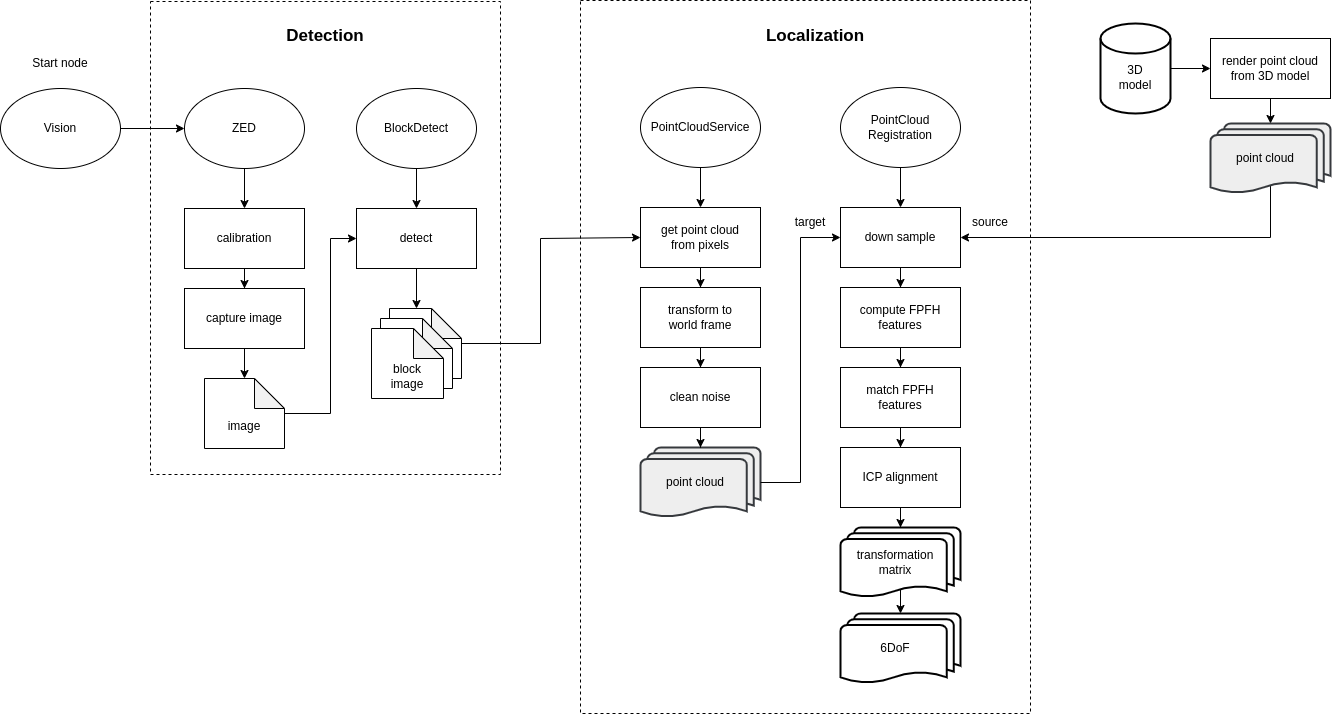

The diagram above was exported from draw.io. Its source (the exported page's mxGraphModel, read from the mxfile embedded in the PNG):
<mxGraphModel dx="1434" dy="775" grid="1" gridSize="10" guides="1" tooltips="1" connect="1" arrows="1" fold="1" page="1" pageScale="1" pageWidth="1654" pageHeight="1169" math="0" shadow="0">
  <root>
    <mxCell id="0" />
    <mxCell id="1" parent="0" />
    <mxCell id="DsfsQtV8DDLpmA5Cpi0f-85" value="" style="rounded=0;whiteSpace=wrap;html=1;dashed=1;" parent="1" vertex="1">
      <mxGeometry x="742" y="228" width="450" height="713" as="geometry" />
    </mxCell>
    <mxCell id="DsfsQtV8DDLpmA5Cpi0f-82" value="" style="rounded=0;whiteSpace=wrap;html=1;dashed=1;" parent="1" vertex="1">
      <mxGeometry x="312" y="229" width="350" height="473" as="geometry" />
    </mxCell>
    <mxCell id="DsfsQtV8DDLpmA5Cpi0f-12" value="detect" style="rounded=0;whiteSpace=wrap;html=1;" parent="1" vertex="1">
      <mxGeometry x="518" y="436" width="120" height="60" as="geometry" />
    </mxCell>
    <mxCell id="DsfsQtV8DDLpmA5Cpi0f-75" style="edgeStyle=orthogonalEdgeStyle;rounded=0;orthogonalLoop=1;jettySize=auto;html=1;entryX=0.5;entryY=0;entryDx=0;entryDy=0;" parent="1" source="DsfsQtV8DDLpmA5Cpi0f-20" target="DsfsQtV8DDLpmA5Cpi0f-74" edge="1">
      <mxGeometry relative="1" as="geometry" />
    </mxCell>
    <mxCell id="DsfsQtV8DDLpmA5Cpi0f-20" value="ZED" style="ellipse;whiteSpace=wrap;html=1;" parent="1" vertex="1">
      <mxGeometry x="346" y="316" width="120" height="80" as="geometry" />
    </mxCell>
    <mxCell id="DsfsQtV8DDLpmA5Cpi0f-24" style="edgeStyle=orthogonalEdgeStyle;rounded=0;orthogonalLoop=1;jettySize=auto;html=1;entryX=0.5;entryY=0;entryDx=0;entryDy=0;" parent="1" source="DsfsQtV8DDLpmA5Cpi0f-23" target="DsfsQtV8DDLpmA5Cpi0f-12" edge="1">
      <mxGeometry relative="1" as="geometry" />
    </mxCell>
    <mxCell id="DsfsQtV8DDLpmA5Cpi0f-23" value="BlockDetect" style="ellipse;whiteSpace=wrap;html=1;" parent="1" vertex="1">
      <mxGeometry x="518" y="316" width="120" height="80" as="geometry" />
    </mxCell>
    <mxCell id="DsfsQtV8DDLpmA5Cpi0f-25" value="PointCloudService" style="ellipse;whiteSpace=wrap;html=1;" parent="1" vertex="1">
      <mxGeometry x="802" y="315" width="120" height="80" as="geometry" />
    </mxCell>
    <mxCell id="DsfsQtV8DDLpmA5Cpi0f-79" style="edgeStyle=orthogonalEdgeStyle;rounded=0;orthogonalLoop=1;jettySize=auto;html=1;entryX=0;entryY=0.5;entryDx=0;entryDy=0;" parent="1" source="DsfsQtV8DDLpmA5Cpi0f-28" target="DsfsQtV8DDLpmA5Cpi0f-12" edge="1">
      <mxGeometry relative="1" as="geometry">
        <Array as="points">
          <mxPoint x="492" y="641" />
          <mxPoint x="492" y="466" />
        </Array>
      </mxGeometry>
    </mxCell>
    <mxCell id="DsfsQtV8DDLpmA5Cpi0f-28" value="image" style="shape=note;whiteSpace=wrap;html=1;backgroundOutline=1;darkOpacity=0.05;verticalAlign=bottom;labelPosition=center;verticalLabelPosition=middle;align=center;spacingBottom=13;" parent="1" vertex="1">
      <mxGeometry x="366" y="606" width="80" height="70" as="geometry" />
    </mxCell>
    <mxCell id="DsfsQtV8DDLpmA5Cpi0f-33" value="" style="group" parent="1" vertex="1" connectable="0">
      <mxGeometry x="533" y="536" width="90" height="90" as="geometry" />
    </mxCell>
    <mxCell id="DsfsQtV8DDLpmA5Cpi0f-27" value="block&lt;br&gt;image" style="shape=note;whiteSpace=wrap;html=1;backgroundOutline=1;darkOpacity=0.05;verticalAlign=bottom;labelPosition=center;verticalLabelPosition=middle;align=center;spacingBottom=5;" parent="DsfsQtV8DDLpmA5Cpi0f-33" vertex="1">
      <mxGeometry x="18" width="72" height="70" as="geometry" />
    </mxCell>
    <mxCell id="DsfsQtV8DDLpmA5Cpi0f-31" value="block&lt;br&gt;image" style="shape=note;whiteSpace=wrap;html=1;backgroundOutline=1;darkOpacity=0.05;verticalAlign=bottom;labelPosition=center;verticalLabelPosition=middle;align=center;spacingBottom=5;" parent="DsfsQtV8DDLpmA5Cpi0f-33" vertex="1">
      <mxGeometry x="9" y="10" width="72" height="70" as="geometry" />
    </mxCell>
    <mxCell id="DsfsQtV8DDLpmA5Cpi0f-32" value="block&lt;br&gt;image" style="shape=note;whiteSpace=wrap;html=1;backgroundOutline=1;darkOpacity=0.05;verticalAlign=bottom;labelPosition=center;verticalLabelPosition=middle;align=center;spacingBottom=5;" parent="DsfsQtV8DDLpmA5Cpi0f-33" vertex="1">
      <mxGeometry y="20" width="72" height="70" as="geometry" />
    </mxCell>
    <mxCell id="DsfsQtV8DDLpmA5Cpi0f-38" style="edgeStyle=orthogonalEdgeStyle;rounded=0;orthogonalLoop=1;jettySize=auto;html=1;entryX=0.375;entryY=0;entryDx=0;entryDy=0;entryPerimeter=0;" parent="1" source="DsfsQtV8DDLpmA5Cpi0f-12" target="DsfsQtV8DDLpmA5Cpi0f-27" edge="1">
      <mxGeometry relative="1" as="geometry" />
    </mxCell>
    <mxCell id="DsfsQtV8DDLpmA5Cpi0f-39" value="get point cloud&lt;br&gt;from pixels" style="rounded=0;whiteSpace=wrap;html=1;" parent="1" vertex="1">
      <mxGeometry x="802" y="435" width="120" height="60" as="geometry" />
    </mxCell>
    <mxCell id="DsfsQtV8DDLpmA5Cpi0f-41" style="edgeStyle=orthogonalEdgeStyle;rounded=0;orthogonalLoop=1;jettySize=auto;html=1;entryX=0.5;entryY=0;entryDx=0;entryDy=0;" parent="1" source="DsfsQtV8DDLpmA5Cpi0f-25" target="DsfsQtV8DDLpmA5Cpi0f-39" edge="1">
      <mxGeometry relative="1" as="geometry" />
    </mxCell>
    <mxCell id="DsfsQtV8DDLpmA5Cpi0f-40" style="edgeStyle=orthogonalEdgeStyle;rounded=0;orthogonalLoop=1;jettySize=auto;html=1;entryX=0;entryY=0.5;entryDx=0;entryDy=0;" parent="1" source="DsfsQtV8DDLpmA5Cpi0f-27" target="DsfsQtV8DDLpmA5Cpi0f-39" edge="1">
      <mxGeometry relative="1" as="geometry">
        <Array as="points">
          <mxPoint x="702" y="571" />
          <mxPoint x="702" y="466" />
          <mxPoint x="802" y="466" />
        </Array>
      </mxGeometry>
    </mxCell>
    <mxCell id="DsfsQtV8DDLpmA5Cpi0f-42" value="point cloud" style="strokeWidth=2;html=1;shape=mxgraph.flowchart.multi-document;whiteSpace=wrap;spacingRight=10;fillColor=#eeeeee;strokeColor=#36393d;" parent="1" vertex="1">
      <mxGeometry x="802" y="675" width="120" height="70" as="geometry" />
    </mxCell>
    <mxCell id="DsfsQtV8DDLpmA5Cpi0f-44" value="transform to&lt;br&gt;world frame" style="rounded=0;whiteSpace=wrap;html=1;" parent="1" vertex="1">
      <mxGeometry x="802" y="515" width="120" height="60" as="geometry" />
    </mxCell>
    <mxCell id="DsfsQtV8DDLpmA5Cpi0f-46" style="edgeStyle=orthogonalEdgeStyle;rounded=0;orthogonalLoop=1;jettySize=auto;html=1;entryX=0.5;entryY=0;entryDx=0;entryDy=0;" parent="1" source="DsfsQtV8DDLpmA5Cpi0f-39" target="DsfsQtV8DDLpmA5Cpi0f-44" edge="1">
      <mxGeometry relative="1" as="geometry" />
    </mxCell>
    <mxCell id="DsfsQtV8DDLpmA5Cpi0f-48" style="edgeStyle=orthogonalEdgeStyle;rounded=0;orthogonalLoop=1;jettySize=auto;html=1;entryX=0.5;entryY=0;entryDx=0;entryDy=0;entryPerimeter=0;" parent="1" source="DsfsQtV8DDLpmA5Cpi0f-45" target="DsfsQtV8DDLpmA5Cpi0f-42" edge="1">
      <mxGeometry relative="1" as="geometry" />
    </mxCell>
    <mxCell id="DsfsQtV8DDLpmA5Cpi0f-45" value="clean noise" style="rounded=0;whiteSpace=wrap;html=1;" parent="1" vertex="1">
      <mxGeometry x="802" y="595" width="120" height="60" as="geometry" />
    </mxCell>
    <mxCell id="DsfsQtV8DDLpmA5Cpi0f-47" style="edgeStyle=orthogonalEdgeStyle;rounded=0;orthogonalLoop=1;jettySize=auto;html=1;entryX=0.5;entryY=0;entryDx=0;entryDy=0;" parent="1" source="DsfsQtV8DDLpmA5Cpi0f-44" target="DsfsQtV8DDLpmA5Cpi0f-45" edge="1">
      <mxGeometry relative="1" as="geometry" />
    </mxCell>
    <mxCell id="DsfsQtV8DDLpmA5Cpi0f-49" value="PointCloud&lt;br&gt;Registration" style="ellipse;whiteSpace=wrap;html=1;fontSize=12;" parent="1" vertex="1">
      <mxGeometry x="1002" y="315" width="120" height="80" as="geometry" />
    </mxCell>
    <mxCell id="DsfsQtV8DDLpmA5Cpi0f-50" value="down sample" style="rounded=0;whiteSpace=wrap;html=1;" parent="1" vertex="1">
      <mxGeometry x="1002" y="435" width="120" height="60" as="geometry" />
    </mxCell>
    <mxCell id="DsfsQtV8DDLpmA5Cpi0f-51" style="edgeStyle=orthogonalEdgeStyle;rounded=0;orthogonalLoop=1;jettySize=auto;html=1;entryX=0;entryY=0.5;entryDx=0;entryDy=0;" parent="1" source="DsfsQtV8DDLpmA5Cpi0f-42" target="DsfsQtV8DDLpmA5Cpi0f-50" edge="1">
      <mxGeometry relative="1" as="geometry" />
    </mxCell>
    <mxCell id="DsfsQtV8DDLpmA5Cpi0f-52" style="edgeStyle=orthogonalEdgeStyle;rounded=0;orthogonalLoop=1;jettySize=auto;html=1;entryX=0.5;entryY=0;entryDx=0;entryDy=0;" parent="1" source="DsfsQtV8DDLpmA5Cpi0f-49" target="DsfsQtV8DDLpmA5Cpi0f-50" edge="1">
      <mxGeometry relative="1" as="geometry" />
    </mxCell>
    <mxCell id="DsfsQtV8DDLpmA5Cpi0f-53" value="compute FPFH features" style="rounded=0;whiteSpace=wrap;html=1;" parent="1" vertex="1">
      <mxGeometry x="1002" y="515" width="120" height="60" as="geometry" />
    </mxCell>
    <mxCell id="DsfsQtV8DDLpmA5Cpi0f-54" style="edgeStyle=orthogonalEdgeStyle;rounded=0;orthogonalLoop=1;jettySize=auto;html=1;entryX=0.5;entryY=0;entryDx=0;entryDy=0;" parent="1" source="DsfsQtV8DDLpmA5Cpi0f-50" target="DsfsQtV8DDLpmA5Cpi0f-53" edge="1">
      <mxGeometry relative="1" as="geometry" />
    </mxCell>
    <mxCell id="DsfsQtV8DDLpmA5Cpi0f-55" value="3D&lt;br&gt;model" style="strokeWidth=2;html=1;shape=mxgraph.flowchart.database;whiteSpace=wrap;spacingTop=17;" parent="1" vertex="1">
      <mxGeometry x="1262" y="251" width="70" height="90" as="geometry" />
    </mxCell>
    <mxCell id="DsfsQtV8DDLpmA5Cpi0f-56" value="render point cloud&lt;br&gt;from 3D model" style="rounded=0;whiteSpace=wrap;html=1;" parent="1" vertex="1">
      <mxGeometry x="1372" y="266" width="120" height="60" as="geometry" />
    </mxCell>
    <mxCell id="DsfsQtV8DDLpmA5Cpi0f-57" style="edgeStyle=orthogonalEdgeStyle;rounded=0;orthogonalLoop=1;jettySize=auto;html=1;entryX=0;entryY=0.5;entryDx=0;entryDy=0;" parent="1" source="DsfsQtV8DDLpmA5Cpi0f-55" target="DsfsQtV8DDLpmA5Cpi0f-56" edge="1">
      <mxGeometry relative="1" as="geometry" />
    </mxCell>
    <mxCell id="DsfsQtV8DDLpmA5Cpi0f-60" style="edgeStyle=orthogonalEdgeStyle;rounded=0;orthogonalLoop=1;jettySize=auto;html=1;entryX=1;entryY=0.5;entryDx=0;entryDy=0;exitX=0.5;exitY=0.88;exitDx=0;exitDy=0;exitPerimeter=0;" parent="1" source="DsfsQtV8DDLpmA5Cpi0f-58" target="DsfsQtV8DDLpmA5Cpi0f-50" edge="1">
      <mxGeometry relative="1" as="geometry">
        <Array as="points">
          <mxPoint x="1432" y="465" />
        </Array>
      </mxGeometry>
    </mxCell>
    <mxCell id="DsfsQtV8DDLpmA5Cpi0f-58" value="point cloud" style="strokeWidth=2;html=1;shape=mxgraph.flowchart.multi-document;whiteSpace=wrap;spacingRight=10;fillColor=#eeeeee;strokeColor=#36393d;" parent="1" vertex="1">
      <mxGeometry x="1372" y="351" width="120" height="70" as="geometry" />
    </mxCell>
    <mxCell id="DsfsQtV8DDLpmA5Cpi0f-59" style="edgeStyle=orthogonalEdgeStyle;rounded=0;orthogonalLoop=1;jettySize=auto;html=1;entryX=0.5;entryY=0;entryDx=0;entryDy=0;entryPerimeter=0;" parent="1" source="DsfsQtV8DDLpmA5Cpi0f-56" target="DsfsQtV8DDLpmA5Cpi0f-58" edge="1">
      <mxGeometry relative="1" as="geometry" />
    </mxCell>
    <mxCell id="DsfsQtV8DDLpmA5Cpi0f-61" value="match FPFH&lt;br&gt;features" style="rounded=0;whiteSpace=wrap;html=1;" parent="1" vertex="1">
      <mxGeometry x="1002" y="595" width="120" height="60" as="geometry" />
    </mxCell>
    <mxCell id="DsfsQtV8DDLpmA5Cpi0f-62" style="edgeStyle=orthogonalEdgeStyle;rounded=0;orthogonalLoop=1;jettySize=auto;html=1;entryX=0.5;entryY=0;entryDx=0;entryDy=0;" parent="1" source="DsfsQtV8DDLpmA5Cpi0f-53" target="DsfsQtV8DDLpmA5Cpi0f-61" edge="1">
      <mxGeometry relative="1" as="geometry" />
    </mxCell>
    <mxCell id="DsfsQtV8DDLpmA5Cpi0f-63" value="target" style="text;html=1;strokeColor=none;fillColor=none;align=center;verticalAlign=middle;whiteSpace=wrap;rounded=0;" parent="1" vertex="1">
      <mxGeometry x="942" y="435" width="60" height="30" as="geometry" />
    </mxCell>
    <mxCell id="DsfsQtV8DDLpmA5Cpi0f-64" value="source" style="text;html=1;strokeColor=none;fillColor=none;align=center;verticalAlign=middle;whiteSpace=wrap;rounded=0;" parent="1" vertex="1">
      <mxGeometry x="1122" y="435" width="60" height="30" as="geometry" />
    </mxCell>
    <mxCell id="DsfsQtV8DDLpmA5Cpi0f-65" value="ICP alignment" style="rounded=0;whiteSpace=wrap;html=1;" parent="1" vertex="1">
      <mxGeometry x="1002" y="675" width="120" height="60" as="geometry" />
    </mxCell>
    <mxCell id="DsfsQtV8DDLpmA5Cpi0f-66" style="edgeStyle=orthogonalEdgeStyle;rounded=0;orthogonalLoop=1;jettySize=auto;html=1;entryX=0.5;entryY=0;entryDx=0;entryDy=0;" parent="1" source="DsfsQtV8DDLpmA5Cpi0f-61" target="DsfsQtV8DDLpmA5Cpi0f-65" edge="1">
      <mxGeometry relative="1" as="geometry" />
    </mxCell>
    <mxCell id="DsfsQtV8DDLpmA5Cpi0f-81" style="edgeStyle=orthogonalEdgeStyle;rounded=0;orthogonalLoop=1;jettySize=auto;html=1;exitX=0.5;exitY=0.88;exitDx=0;exitDy=0;exitPerimeter=0;entryX=0.5;entryY=0;entryDx=0;entryDy=0;entryPerimeter=0;" parent="1" source="DsfsQtV8DDLpmA5Cpi0f-67" target="DsfsQtV8DDLpmA5Cpi0f-69" edge="1">
      <mxGeometry relative="1" as="geometry" />
    </mxCell>
    <mxCell id="DsfsQtV8DDLpmA5Cpi0f-67" value="transformation&lt;br&gt;matrix" style="strokeWidth=2;html=1;shape=mxgraph.flowchart.multi-document;whiteSpace=wrap;spacingRight=10;" parent="1" vertex="1">
      <mxGeometry x="1002" y="755" width="120" height="70" as="geometry" />
    </mxCell>
    <mxCell id="DsfsQtV8DDLpmA5Cpi0f-68" style="edgeStyle=orthogonalEdgeStyle;rounded=0;orthogonalLoop=1;jettySize=auto;html=1;entryX=0.5;entryY=0;entryDx=0;entryDy=0;entryPerimeter=0;" parent="1" source="DsfsQtV8DDLpmA5Cpi0f-65" target="DsfsQtV8DDLpmA5Cpi0f-67" edge="1">
      <mxGeometry relative="1" as="geometry" />
    </mxCell>
    <mxCell id="DsfsQtV8DDLpmA5Cpi0f-69" value="6DoF" style="strokeWidth=2;html=1;shape=mxgraph.flowchart.multi-document;whiteSpace=wrap;spacingRight=10;" parent="1" vertex="1">
      <mxGeometry x="1002" y="841" width="120" height="70" as="geometry" />
    </mxCell>
    <mxCell id="DsfsQtV8DDLpmA5Cpi0f-71" value="" style="group" parent="1" vertex="1" connectable="0">
      <mxGeometry x="162" y="276" width="120" height="120" as="geometry" />
    </mxCell>
    <mxCell id="DsfsQtV8DDLpmA5Cpi0f-2" value="Start node" style="text;html=1;strokeColor=none;fillColor=none;align=center;verticalAlign=middle;whiteSpace=wrap;rounded=0;" parent="DsfsQtV8DDLpmA5Cpi0f-71" vertex="1">
      <mxGeometry x="30" width="60" height="30" as="geometry" />
    </mxCell>
    <mxCell id="DsfsQtV8DDLpmA5Cpi0f-19" value="Vision" style="ellipse;whiteSpace=wrap;html=1;" parent="DsfsQtV8DDLpmA5Cpi0f-71" vertex="1">
      <mxGeometry y="40" width="120" height="80" as="geometry" />
    </mxCell>
    <mxCell id="DsfsQtV8DDLpmA5Cpi0f-22" style="edgeStyle=orthogonalEdgeStyle;rounded=0;orthogonalLoop=1;jettySize=auto;html=1;entryX=0;entryY=0.5;entryDx=0;entryDy=0;" parent="1" source="DsfsQtV8DDLpmA5Cpi0f-19" target="DsfsQtV8DDLpmA5Cpi0f-20" edge="1">
      <mxGeometry relative="1" as="geometry" />
    </mxCell>
    <mxCell id="DsfsQtV8DDLpmA5Cpi0f-77" style="edgeStyle=orthogonalEdgeStyle;rounded=0;orthogonalLoop=1;jettySize=auto;html=1;" parent="1" source="DsfsQtV8DDLpmA5Cpi0f-74" target="DsfsQtV8DDLpmA5Cpi0f-76" edge="1">
      <mxGeometry relative="1" as="geometry" />
    </mxCell>
    <mxCell id="DsfsQtV8DDLpmA5Cpi0f-74" value="calibration" style="rounded=0;whiteSpace=wrap;html=1;" parent="1" vertex="1">
      <mxGeometry x="346" y="436" width="120" height="60" as="geometry" />
    </mxCell>
    <mxCell id="DsfsQtV8DDLpmA5Cpi0f-78" style="edgeStyle=orthogonalEdgeStyle;rounded=0;orthogonalLoop=1;jettySize=auto;html=1;entryX=0.5;entryY=0;entryDx=0;entryDy=0;entryPerimeter=0;" parent="1" source="DsfsQtV8DDLpmA5Cpi0f-76" target="DsfsQtV8DDLpmA5Cpi0f-28" edge="1">
      <mxGeometry relative="1" as="geometry" />
    </mxCell>
    <mxCell id="DsfsQtV8DDLpmA5Cpi0f-76" value="capture image" style="rounded=0;whiteSpace=wrap;html=1;" parent="1" vertex="1">
      <mxGeometry x="346" y="516" width="120" height="60" as="geometry" />
    </mxCell>
    <mxCell id="DsfsQtV8DDLpmA5Cpi0f-84" value="Detection" style="text;html=1;strokeColor=none;fillColor=none;align=center;verticalAlign=middle;whiteSpace=wrap;rounded=0;fontSize=17;fontStyle=1" parent="1" vertex="1">
      <mxGeometry x="437" y="249" width="100" height="30" as="geometry" />
    </mxCell>
    <mxCell id="DsfsQtV8DDLpmA5Cpi0f-86" value="Localization" style="text;html=1;strokeColor=none;fillColor=none;align=center;verticalAlign=middle;whiteSpace=wrap;rounded=0;fontSize=17;fontStyle=1" parent="1" vertex="1">
      <mxGeometry x="927" y="249" width="100" height="30" as="geometry" />
    </mxCell>
  </root>
</mxGraphModel>